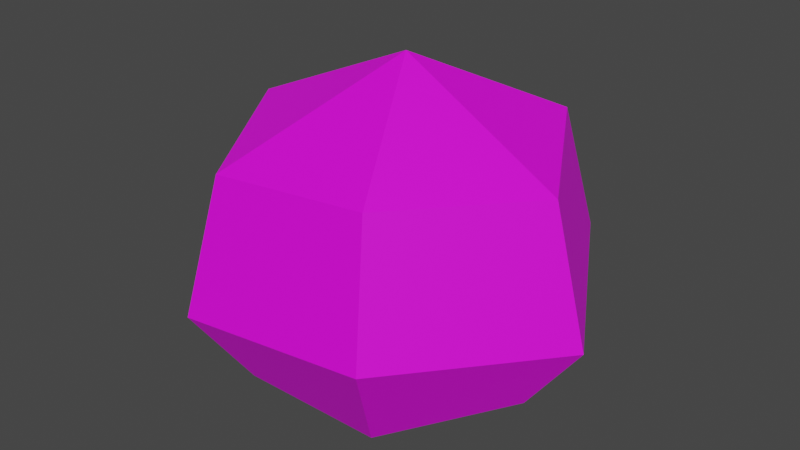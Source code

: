 # Source: Bush_01.blend  (saved by Blender 3.1.7; exported with 4.5.12 LTS)
import bpy
from mathutils import Matrix  # noqa: F401  (used for matrix-valued properties, if any)

bpy.ops.wm.read_factory_settings(use_empty=True)
scene = bpy.context.scene
scene.name = 'Scene'

# ---- images (referenced by path relative to the original .blend; pixels are not part of the script)
import os
ASSET_DIR = os.environ.get("B2B_ASSET_DIR", "")  # directory of the original .blend (textures are referenced by path, not embedded)
HERE = os.path.dirname(os.path.abspath(__file__))  # packed textures are extracted next to this script under _unpacked/

def load_image(name, relpath, width, height, colorspace="sRGB"):
    """Load a texture the original file referenced (path relative to the .blend, or extracted next to this script)."""
    p = next((c for c in (os.path.join(HERE, relpath), os.path.join(ASSET_DIR, relpath)) if relpath and os.path.exists(c)), "")
    if p:
        img = bpy.data.images.load(p, check_existing=True)
        img.name = name
    else:  # same state as the original file: an image datablock whose file is absent (Cycles renders it pink)
        img = bpy.data.images.new(name, width, height)
        img.source = "FILE"
        img.filepath = "//" + (relpath or name)
    img.colorspace_settings.name = colorspace
    return img
img_file36 = load_image('file36', 'PolygonMinis_Texture_01_New.psd', 1024, 1024, 'sRGB')

# ---- materials (node trees are filled in below, after node groups)
mat_lambert101 = bpy.data.materials.new('lambert101')
mat_lambert101.use_transparent_shadow = False
mat_lambert101.diffuse_color = (1.0, 1.0, 1.0, 1.0)
mat_lambert101.roughness = 0.5528

# ---- material node trees
mat_lambert101.use_nodes = True; mat_lambert101.node_tree.nodes.clear()
_N = mat_lambert101.node_tree.nodes; _L = mat_lambert101.node_tree.links
n0 = _N.new('ShaderNodeBsdfPrincipled'); n0.name = 'Principled BSDF'; n0.location = (10, 300)
n0.distribution = 'GGX'
n0.subsurface_method = 'RANDOM_WALK_SKIN'
n0.inputs[2].default_value = 0.5528
n0.inputs[3].default_value = 1.45
n0.inputs[27].default_value = (0.0, 0.0, 0.0, 1.0)
n0.inputs[28].default_value = 1.0
n1 = _N.new('ShaderNodeOutputMaterial'); n1.name = 'Material Output'; n1.location = (300, 300)
n2 = _N.new('ShaderNodeNormalMap'); n2.name = 'Normal Map'; n2.location = (-300, -300)
n2.label = 'Normal/Map'
n3 = _N.new('ShaderNodeTexImage'); n3.name = 'Image Texture'; n3.location = (-300, 600)
n3.image = img_file36
_L.new(n0.outputs[0], n1.inputs[0])
_L.new(n2.outputs[0], n0.inputs[5])
_L.new(n3.outputs[0], n0.inputs[0])
n1.is_active_output = True

# ---- world
world_world = bpy.data.worlds.new('World'); scene.world = world_world
world_world.use_nodes = True; world_world.node_tree.nodes.clear()
_N = world_world.node_tree.nodes; _L = world_world.node_tree.links
n0 = _N.new('ShaderNodeOutputWorld'); n0.name = 'World Output'; n0.location = (300, 300)
n1 = _N.new('ShaderNodeBackground'); n1.name = 'Background'; n1.location = (10, 300)
n1.inputs[0].default_value = (0.05088, 0.05088, 0.05088, 1.0)
_L.new(n1.outputs[0], n0.inputs[0])
n0.is_active_output = True
world_world.color = (0.05088, 0.05088, 0.05088)
world_world.use_sun_shadow = False
world_world.sun_shadow_jitter_overblur = 0.0

# ---- meshes
me_mesh = bpy.data.meshes.new('Mesh')
me_mesh.from_pydata([(5.843, 2.94, -10.12), (-5.843, 2.94, -10.12), (-11.69, 2.94, 0.0), (-5.843, 2.94, 10.12), (5.843, 2.94, 10.12), (11.69, 2.94, 0.0), (8.09, 10.95, -14.01), (-8.09, 9.038, -14.01), (-16.18, 10.95, 0.0), (-8.09, 9.038, 14.01), (8.09, 10.95, 14.01), (16.18, 9.038, 0.0), (6.658, 21.15, -11.53), (-6.658, 19.83, -11.53), (-13.32, 21.15, 0.0), (-6.658, 19.83, 11.53), (6.658, 21.15, 11.53), (13.32, 19.83, 0.0), (0.5468, 27.21, 0.0), (0.0, 0.0, 0.0)], [], [(0, 1, 7, 6), (1, 2, 8, 7), (2, 3, 9, 8), (3, 4, 10, 9), (4, 5, 11, 10), (5, 0, 6, 11), (6, 7, 13, 12), (7, 8, 14, 13), (8, 9, 15, 14), (9, 10, 16, 15), (10, 11, 17, 16), (11, 6, 12, 17), (12, 13, 18), (13, 14, 18), (14, 15, 18), (15, 16, 18), (16, 17, 18), (17, 12, 18), (1, 0, 19), (2, 1, 19), (3, 2, 19), (4, 3, 19), (5, 4, 19), (0, 5, 19)])
me_mesh.polygons.foreach_set('use_smooth', [True] * 24)
_k = set([(0, 1), (0, 5), (0, 6), (0, 19), (1, 2), (1, 7), (1, 19), (2, 3), (2, 8), (2, 19), (3, 4), (3, 9), (3, 19), (4, 5), (4, 10), (4, 19), (5, 11), (5, 19), (6, 7), (6, 11), (6, 12), (7, 8), (7, 13), (8, 9), (8, 14), (9, 10), (9, 15), (10, 11), (10, 16), (11, 17), (12, 13), (12, 17), (12, 18), (13, 14), (13, 18), (14, 15), (14, 18), (15, 16), (15, 18), (16, 17), (16, 18), (17, 18)])
me_mesh.attributes.new('sharp_edge', 'BOOLEAN', 'EDGE').data.foreach_set('value', [ (min(e.vertices), max(e.vertices)) in _k for e in me_mesh.edges])
_uv = me_mesh.uv_layers.new(name='map1')
_uv.uv.foreach_set('vector', [0.2592, 0.1568, 0.2592, 0.1568, 0.2592, 0.1568, 0.2592, 0.1568, 0.2592, 0.1568, 0.2592, 0.1568, 0.2592, 0.1568, 0.2592, 0.1568, 0.2592, 0.1568, 0.2592, 0.1568, 0.2592, 0.1568, 0.2592, 0.1568, 0.2592, 0.1568, 0.2592, 0.1568, 0.2592, 0.1568, 0.2592, 0.1568, 0.2592, 0.1568, 0.2592, 0.1568, 0.2592, 0.1568, 0.2592, 0.1568, 0.2592, 0.1568, 0.2592, 0.1568, 0.2592, 0.1568, 0.2592, 0.1568, 0.2592, 0.1568, 0.2592, 0.1568, 0.2592, 0.1568, 0.2592, 0.1568, 0.2592, 0.1568, 0.2592, 0.1568, 0.2592, 0.1568, 0.2592, 0.1568, 0.2592, 0.1568, 0.2592, 0.1568, 0.2592, 0.1568, 0.2592, 0.1568, 0.2592, 0.1568, 0.2592, 0.1568, 0.2592, 0.1568, 0.2592, 0.1568, 0.2592, 0.1568, 0.2592, 0.1568, 0.2592, 0.1568, 0.2592, 0.1568, 0.2592, 0.1568, 0.2592, 0.1568, 0.2592, 0.1568, 0.2592, 0.1568, 0.2592, 0.1568, 0.2592, 0.1568, 0.2592, 0.1568, 0.2592, 0.1568, 0.2592, 0.1568, 0.2592, 0.1568, 0.2592, 0.1568, 0.2592, 0.1568, 0.2592, 0.1568, 0.2592, 0.1568, 0.2592, 0.1568, 0.2592, 0.1568, 0.2592, 0.1568, 0.2592, 0.1568, 0.2592, 0.1568, 0.2592, 0.1568, 0.2592, 0.1568, 0.2592, 0.1568, 0.2592, 0.1568, 0.2592, 0.1568, 0.2592, 0.1568, 0.2592, 0.1568, 0.2592, 0.1568, 0.2592, 0.1568, 0.2592, 0.1568, 0.2592, 0.1568, 0.2592, 0.1568, 0.2592, 0.1568, 0.2592, 0.1568, 0.2592, 0.1568, 0.2592, 0.1568, 0.2592, 0.1568, 0.2592, 0.1568, 0.2592, 0.1568, 0.2592, 0.1568, 0.2592, 0.1568])
me_mesh.materials.append(mat_lambert101)
me_mesh.use_remesh_fix_poles = True
me_mesh.use_remesh_preserve_attributes = False
me_mesh.update()
me_mesh.normals_split_custom_set([tuple(v) for v in zip(*[iter([0.03313, -0.4828, -0.8751, 0.03313, -0.4828, -0.8751, 0.03313, -0.4828, -0.8751, 0.03313, -0.4828, -0.8751, -0.7744, -0.4828, -0.4089, -0.7744, -0.4828, -0.4089, -0.7744, -0.4828, -0.4089, -0.7744, -0.4828, -0.4089, -0.7744, -0.4828, 0.4089, -0.7744, -0.4828, 0.4089, -0.7744, -0.4828, 0.4089, -0.7744, -0.4828, 0.4089, 0.03314, -0.4828, 0.8751, 0.03314, -0.4828, 0.8751, 0.03314, -0.4828, 0.8751, 0.03314, -0.4828, 0.8751, 0.7413, -0.4828, 0.4663, 0.7413, -0.4828, 0.4663, 0.7413, -0.4828, 0.4663, 0.7413, -0.4828, 0.4663, 0.7413, -0.4828, -0.4662, 0.7413, -0.4828, -0.4662, 0.7413, -0.4828, -0.4662, 0.7413, -0.4828, -0.4662, -0.02519, 0.23, -0.9729, -0.02519, 0.23, -0.9729, -0.02519, 0.23, -0.9729, -0.02519, 0.23, -0.9729, -0.8299, 0.23, -0.5082, -0.8299, 0.23, -0.5082, -0.8299, 0.23, -0.5082, -0.8299, 0.23, -0.5082, -0.8299, 0.23, 0.5082, -0.8299, 0.23, 0.5082, -0.8299, 0.23, 0.5082, -0.8299, 0.23, 0.5082, -0.02519, 0.23, 0.9729, -0.02519, 0.23, 0.9729, -0.02519, 0.23, 0.9729, -0.02519, 0.23, 0.9729, 0.8551, 0.23, 0.4646, 0.8551, 0.23, 0.4646, 0.8551, 0.23, 0.4646, 0.8551, 0.23, 0.4646, 0.8551, 0.23, -0.4646, 0.8551, 0.23, -0.4646, 0.8551, 0.23, -0.4646, 0.8551, 0.23, -0.4646, -0.08534, 0.8625, -0.4988, -0.08534, 0.8625, -0.4988, -0.08534, 0.8625, -0.4988, -0.3799, 0.8684, -0.3186, -0.3799, 0.8684, -0.3186, -0.3799, 0.8684, -0.3186, -0.3799, 0.8684, 0.3186, -0.3799, 0.8684, 0.3186, -0.3799, 0.8684, 0.3186, -0.08534, 0.8625, 0.4988, -0.08534, 0.8625, 0.4988, -0.08534, 0.8625, 0.4988, 0.4917, 0.8505, 0.1867, 0.4917, 0.8505, 0.1867, 0.4917, 0.8505, 0.1867, 0.4917, 0.8505, -0.1867, 0.4917, 0.8505, -0.1867, 0.4917, 0.8505, -0.1867, -2.17e-05, -0.9603, -0.279, -2.17e-05, -0.9603, -0.279, -2.17e-05, -0.9603, -0.279, -0.2416, -0.9603, -0.1395, -0.2416, -0.9603, -0.1395, -0.2416, -0.9603, -0.1395, -0.2416, -0.9603, 0.1395, -0.2416, -0.9603, 0.1395, -0.2416, -0.9603, 0.1395, 0.0, -0.9603, 0.279, 0.0, -0.9603, 0.279, 0.0, -0.9603, 0.279, 0.2416, -0.9603, 0.1395, 0.2416, -0.9603, 0.1395, 0.2416, -0.9603, 0.1395, 0.2416, -0.9603, -0.1395, 0.2416, -0.9603, -0.1395, 0.2416, -0.9603, -0.1395])] * 3)])

# ---- objects
ob_sm_env_generic_bush_01 = bpy.data.objects.new('SM_Env_Generic_Bush_01', me_mesh)

# ---- transforms, parenting, visibility, modifiers, constraints
ob_sm_env_generic_bush_01.location = (0.0, 0.0, 0.0)
ob_sm_env_generic_bush_01.rotation_euler = (1.571, -0.0, 0.0)
ob_sm_env_generic_bush_01.scale = (0.01, 0.01, 0.01)
ob_sm_env_generic_bush_01.color = (0.8, 0.8, 0.8, 1.0)

# ---- collection membership
scene.collection.objects.link(ob_sm_env_generic_bush_01)

# ---- scene / render settings (as saved in the file)
scene.frame_start = 1; scene.frame_end = 250; scene.frame_set(1)
scene.render.engine = 'BLENDER_EEVEE_NEXT'
scene.cycles.sampling_pattern = 'TABULATED_SOBOL'
scene.cycles.use_light_tree = False
scene.view_settings.view_transform = 'Filmic'
bpy.context.view_layer.update()

# ---- added for rendering (the .blend has no active camera and no usable light): camera, sun
cam_auto = bpy.data.cameras.new('AutoCamera')
cam_auto.lens = 50.0
cam_auto.sensor_width = 36.0
cam_auto.clip_end = 1000.0
ob_auto_camera = bpy.data.objects.new('AutoCamera', cam_auto)
scene.collection.objects.link(ob_auto_camera)
ob_auto_camera.location = (0.469318, -0.563182, 0.511503)
ob_auto_camera.rotation_euler = (1.09748, -7.21219e-08, 0.694738)
scene.camera = ob_auto_camera
light_auto_sun = bpy.data.lights.new('AutoSun', 'SUN')
light_auto_sun.energy = 3.0
light_auto_sun.angle = 0.0523599
ob_auto_sun = bpy.data.objects.new('AutoSun', light_auto_sun)
scene.collection.objects.link(ob_auto_sun)
ob_auto_sun.rotation_euler = (0.872665, 0.174533, 0.523599)
bpy.context.view_layer.update()
